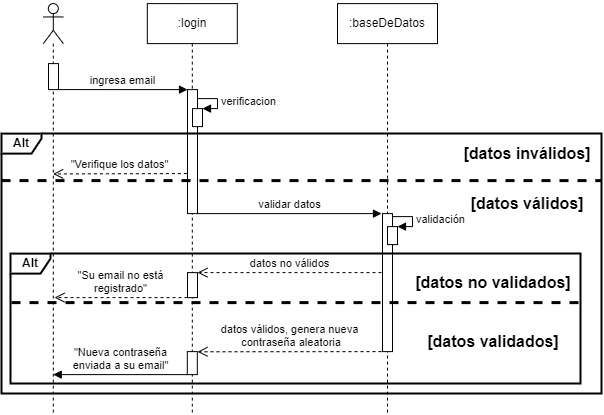

The diagram above was exported from draw.io. Its source (the exported page's mxGraphModel, read from the mxfile embedded in the PNG):
<mxGraphModel dx="1164" dy="784" grid="0" gridSize="10" guides="1" tooltips="1" connect="1" arrows="1" fold="1" page="1" pageScale="1" pageWidth="850" pageHeight="1100" math="0" shadow="0">
  <root>
    <mxCell id="0" />
    <mxCell id="1" parent="0" />
    <mxCell id="Z25N8PWsjGCyJ9hxSdu--31" value="" style="shape=umlLifeline;participant=umlActor;perimeter=lifelinePerimeter;whiteSpace=wrap;html=1;container=1;collapsible=0;recursiveResize=0;verticalAlign=top;spacingTop=36;outlineConnect=0;" parent="1" vertex="1">
      <mxGeometry x="131.81" y="73.11" width="20" height="410" as="geometry" />
    </mxCell>
    <mxCell id="Z25N8PWsjGCyJ9hxSdu--32" value=":login" style="shape=umlLifeline;perimeter=lifelinePerimeter;whiteSpace=wrap;html=1;container=0;collapsible=0;recursiveResize=0;outlineConnect=0;" parent="1" vertex="1">
      <mxGeometry x="235.81" y="73.11" width="90" height="410" as="geometry" />
    </mxCell>
    <mxCell id="Z25N8PWsjGCyJ9hxSdu--33" value=":baseDeDatos" style="shape=umlLifeline;perimeter=lifelinePerimeter;whiteSpace=wrap;html=1;container=1;collapsible=0;recursiveResize=0;outlineConnect=0;" parent="1" vertex="1">
      <mxGeometry x="426" y="73.11" width="100" height="410" as="geometry" />
    </mxCell>
    <mxCell id="Z25N8PWsjGCyJ9hxSdu--41" value="" style="html=1;points=[];perimeter=orthogonalPerimeter;" parent="1" vertex="1">
      <mxGeometry x="137" y="133.11" width="10" height="26" as="geometry" />
    </mxCell>
    <mxCell id="Z25N8PWsjGCyJ9hxSdu--42" value="ingresa email" style="html=1;verticalAlign=bottom;endArrow=block;exitX=1.018;exitY=0.999;exitDx=0;exitDy=0;exitPerimeter=0;" parent="1" edge="1">
      <mxGeometry width="80" relative="1" as="geometry">
        <mxPoint x="147.17999999999995" y="159.08399999999995" as="sourcePoint" />
        <mxPoint x="276" y="159.11" as="targetPoint" />
      </mxGeometry>
    </mxCell>
    <mxCell id="Z25N8PWsjGCyJ9hxSdu--43" value="" style="html=1;points=[];perimeter=orthogonalPerimeter;" parent="1" vertex="1">
      <mxGeometry x="276" y="159.11" width="10" height="124" as="geometry" />
    </mxCell>
    <mxCell id="5p-QTpS9llC4eyspjvYD-1" value="" style="endArrow=none;html=1;jumpSize=6;strokeColor=#FFF7F8;" parent="1" edge="1">
      <mxGeometry width="50" height="50" relative="1" as="geometry">
        <mxPoint x="270" y="70" as="sourcePoint" />
        <mxPoint x="320" y="70" as="targetPoint" />
      </mxGeometry>
    </mxCell>
    <mxCell id="_jjeNyjwZIfp21Px7csZ-5" value="" style="html=1;points=[];perimeter=orthogonalPerimeter;" parent="1" vertex="1">
      <mxGeometry x="281" y="178.11" width="10" height="18" as="geometry" />
    </mxCell>
    <mxCell id="_jjeNyjwZIfp21Px7csZ-6" value="verificacion" style="edgeStyle=orthogonalEdgeStyle;html=1;align=left;spacingLeft=2;endArrow=block;rounded=0;entryX=1;entryY=0;" parent="1" target="_jjeNyjwZIfp21Px7csZ-5" edge="1">
      <mxGeometry relative="1" as="geometry">
        <mxPoint x="286" y="168.11" as="sourcePoint" />
        <Array as="points">
          <mxPoint x="286" y="168.11" />
          <mxPoint x="306" y="168.11" />
          <mxPoint x="306" y="178.11" />
        </Array>
      </mxGeometry>
    </mxCell>
    <mxCell id="_jjeNyjwZIfp21Px7csZ-7" value="validar datos" style="html=1;verticalAlign=bottom;endArrow=block;" parent="1" edge="1">
      <mxGeometry width="80" relative="1" as="geometry">
        <mxPoint x="286" y="283.11" as="sourcePoint" />
        <mxPoint x="470" y="283.11" as="targetPoint" />
      </mxGeometry>
    </mxCell>
    <mxCell id="_jjeNyjwZIfp21Px7csZ-8" value="" style="html=1;points=[];perimeter=orthogonalPerimeter;" parent="1" vertex="1">
      <mxGeometry x="471" y="283.11" width="10" height="138" as="geometry" />
    </mxCell>
    <mxCell id="_jjeNyjwZIfp21Px7csZ-9" value="[datos válidos]" style="text;html=1;strokeColor=none;fillColor=none;align=center;verticalAlign=middle;whiteSpace=wrap;rounded=0;fontStyle=1;fontSize=16;" parent="1" vertex="1">
      <mxGeometry x="554" y="263.11" width="124.19" height="20" as="geometry" />
    </mxCell>
    <mxCell id="_jjeNyjwZIfp21Px7csZ-10" value="[datos inválidos]" style="text;html=1;strokeColor=none;fillColor=none;align=center;verticalAlign=middle;whiteSpace=wrap;rounded=0;fontStyle=1;fontSize=16;" parent="1" vertex="1">
      <mxGeometry x="549" y="213.11" width="134.19" height="20" as="geometry" />
    </mxCell>
    <mxCell id="_jjeNyjwZIfp21Px7csZ-14" value="" style="html=1;points=[];perimeter=orthogonalPerimeter;" parent="1" vertex="1">
      <mxGeometry x="476" y="296.11" width="10" height="18" as="geometry" />
    </mxCell>
    <mxCell id="_jjeNyjwZIfp21Px7csZ-15" value="validación" style="edgeStyle=orthogonalEdgeStyle;html=1;align=left;spacingLeft=2;endArrow=block;rounded=0;entryX=1;entryY=0;" parent="1" target="_jjeNyjwZIfp21Px7csZ-14" edge="1">
      <mxGeometry relative="1" as="geometry">
        <mxPoint x="481" y="286.11" as="sourcePoint" />
        <Array as="points">
          <mxPoint x="481" y="286.11" />
          <mxPoint x="501" y="286.11" />
          <mxPoint x="501" y="296.11" />
        </Array>
      </mxGeometry>
    </mxCell>
    <mxCell id="_jjeNyjwZIfp21Px7csZ-18" value="[datos no validados]" style="text;html=1;strokeColor=none;fillColor=none;align=center;verticalAlign=middle;whiteSpace=wrap;rounded=0;fontStyle=1;fontSize=16;" parent="1" vertex="1">
      <mxGeometry x="500" y="341.61" width="164.19" height="20" as="geometry" />
    </mxCell>
    <mxCell id="_jjeNyjwZIfp21Px7csZ-19" value="[datos validados]" style="text;html=1;strokeColor=none;fillColor=none;align=center;verticalAlign=middle;whiteSpace=wrap;rounded=0;fontStyle=1;fontSize=16;" parent="1" vertex="1">
      <mxGeometry x="507.09000000000003" y="401.11" width="150" height="20" as="geometry" />
    </mxCell>
    <mxCell id="_jjeNyjwZIfp21Px7csZ-20" value="datos no válidos" style="html=1;verticalAlign=bottom;endArrow=open;dashed=1;endSize=8;" parent="1" target="_jjeNyjwZIfp21Px7csZ-21" edge="1">
      <mxGeometry relative="1" as="geometry">
        <mxPoint x="470" y="342.11" as="sourcePoint" />
        <mxPoint x="290" y="342.11" as="targetPoint" />
      </mxGeometry>
    </mxCell>
    <mxCell id="_jjeNyjwZIfp21Px7csZ-21" value="" style="html=1;points=[];perimeter=orthogonalPerimeter;" parent="1" vertex="1">
      <mxGeometry x="276" y="342.11" width="10" height="25" as="geometry" />
    </mxCell>
    <mxCell id="_jjeNyjwZIfp21Px7csZ-22" value="" style="html=1;points=[];perimeter=orthogonalPerimeter;" parent="1" vertex="1">
      <mxGeometry x="275.81" y="421.11" width="10" height="23" as="geometry" />
    </mxCell>
    <mxCell id="_jjeNyjwZIfp21Px7csZ-23" value="datos válidos, genera nueva&lt;br&gt;&amp;nbsp;contraseña aleatoria" style="html=1;verticalAlign=bottom;endArrow=open;dashed=1;endSize=8;" parent="1" edge="1">
      <mxGeometry relative="1" as="geometry">
        <mxPoint x="470" y="421.11" as="sourcePoint" />
        <mxPoint x="286" y="421.2799999999999" as="targetPoint" />
      </mxGeometry>
    </mxCell>
    <mxCell id="_jjeNyjwZIfp21Px7csZ-27" value="" style="endArrow=none;dashed=1;html=1;strokeWidth=3;" parent="1" edge="1">
      <mxGeometry width="50" height="50" relative="1" as="geometry">
        <mxPoint x="100" y="372.11" as="sourcePoint" />
        <mxPoint x="670" y="372.11" as="targetPoint" />
      </mxGeometry>
    </mxCell>
    <mxCell id="tPMZMei9YadRPds84Omr-1" value="&quot;Nueva contraseña&lt;br&gt;enviada a su email&quot;" style="html=1;verticalAlign=bottom;endArrow=none;endFill=0;startArrow=block;startFill=1;" parent="1" edge="1">
      <mxGeometry width="80" relative="1" as="geometry">
        <mxPoint x="141.7385714285714" y="444.11" as="sourcePoint" />
        <mxPoint x="276" y="444.11" as="targetPoint" />
      </mxGeometry>
    </mxCell>
    <mxCell id="KRAzoo2pblOQxhlxaJQA-1" value="&quot;Verifique los datos&quot;" style="html=1;verticalAlign=bottom;endArrow=open;dashed=1;endSize=8;exitX=-0.063;exitY=0.677;exitDx=0;exitDy=0;exitPerimeter=0;" parent="1" source="Z25N8PWsjGCyJ9hxSdu--43" edge="1">
      <mxGeometry relative="1" as="geometry">
        <mxPoint x="270" y="243.11" as="sourcePoint" />
        <mxPoint x="141.61999999999995" y="243.44999999999987" as="targetPoint" />
      </mxGeometry>
    </mxCell>
    <mxCell id="KRAzoo2pblOQxhlxaJQA-2" value="&quot;Su email no está&lt;br&gt;registrado&quot;" style="html=1;verticalAlign=bottom;endArrow=open;dashed=1;endSize=8;" parent="1" edge="1">
      <mxGeometry relative="1" as="geometry">
        <mxPoint x="276" y="367.11" as="sourcePoint" />
        <mxPoint x="143" y="367.11" as="targetPoint" />
      </mxGeometry>
    </mxCell>
    <mxCell id="_jjeNyjwZIfp21Px7csZ-17" value="" style="endArrow=none;dashed=1;html=1;strokeWidth=3;" parent="1" edge="1">
      <mxGeometry x="-744.19" y="31.11" width="50" height="50" as="geometry">
        <mxPoint x="90" y="250.11" as="sourcePoint" />
        <mxPoint x="690" y="250.11" as="targetPoint" />
      </mxGeometry>
    </mxCell>
    <mxCell id="_jjeNyjwZIfp21Px7csZ-24" value="&lt;b&gt;Alt&lt;/b&gt;" style="shape=umlFrame;whiteSpace=wrap;html=1;width=40;height=20;strokeWidth=2;" parent="1" vertex="1">
      <mxGeometry x="90" y="203.11" width="600" height="260" as="geometry" />
    </mxCell>
    <mxCell id="_jjeNyjwZIfp21Px7csZ-25" value="&lt;b&gt;Alt&lt;/b&gt;" style="shape=umlFrame;whiteSpace=wrap;html=1;strokeWidth=2;width=40;height=20;" parent="1" vertex="1">
      <mxGeometry x="99" y="323.11" width="570" height="130" as="geometry" />
    </mxCell>
  </root>
</mxGraphModel>